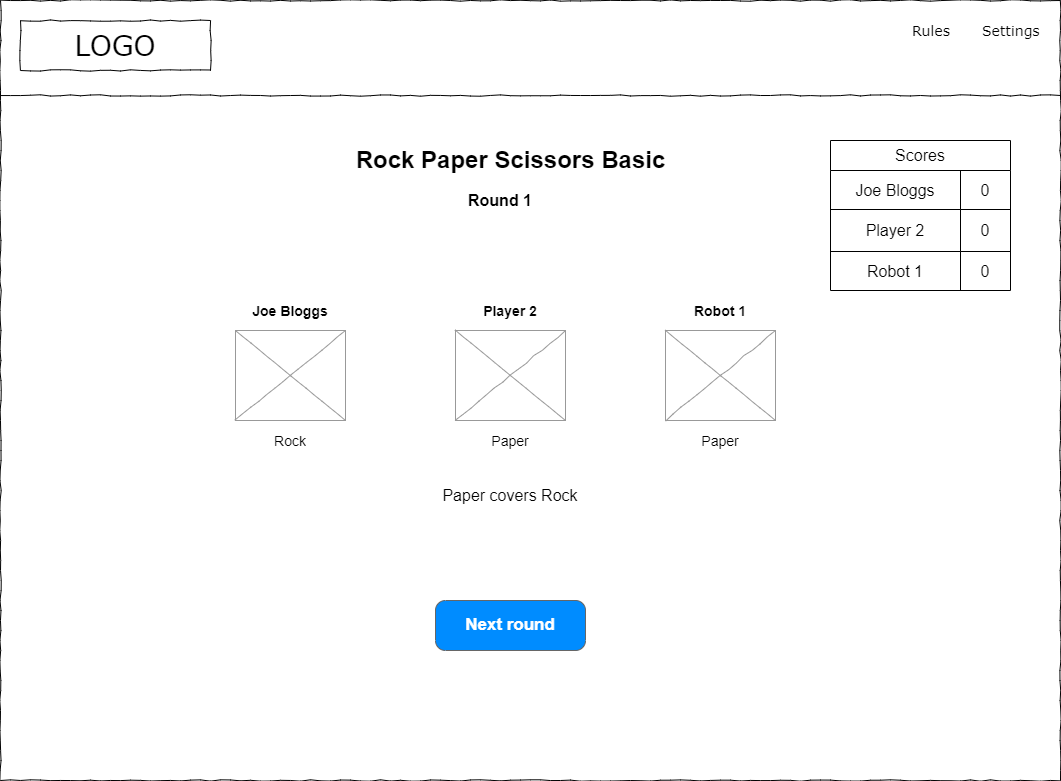

The diagram above was exported from draw.io. Its source (the exported page's mxGraphModel, read from the mxfile embedded in the PNG):
<mxGraphModel dx="1102" dy="857" grid="1" gridSize="10" guides="1" tooltips="1" connect="1" arrows="1" fold="1" page="1" pageScale="1" pageWidth="1169" pageHeight="827" math="0" shadow="0">
  <root>
    <mxCell id="lREbgPSUCkz8HZcO9Egc-0" />
    <mxCell id="lREbgPSUCkz8HZcO9Egc-1" parent="lREbgPSUCkz8HZcO9Egc-0" />
    <mxCell id="lREbgPSUCkz8HZcO9Egc-2" value="" style="whiteSpace=wrap;html=1;rounded=0;shadow=0;labelBackgroundColor=none;strokeColor=#000000;strokeWidth=1;fillColor=none;fontFamily=Verdana;fontSize=12;fontColor=#000000;align=center;comic=1;" vertex="1" parent="lREbgPSUCkz8HZcO9Egc-1">
      <mxGeometry x="20" y="20" width="1060" height="780" as="geometry" />
    </mxCell>
    <mxCell id="lREbgPSUCkz8HZcO9Egc-3" value="LOGO" style="whiteSpace=wrap;html=1;rounded=0;shadow=0;labelBackgroundColor=none;strokeWidth=1;fontFamily=Verdana;fontSize=28;align=center;comic=1;" vertex="1" parent="lREbgPSUCkz8HZcO9Egc-1">
      <mxGeometry x="40" y="40" width="190" height="50" as="geometry" />
    </mxCell>
    <mxCell id="lREbgPSUCkz8HZcO9Egc-4" value="Rules" style="text;html=1;points=[];align=left;verticalAlign=top;spacingTop=-4;fontSize=14;fontFamily=Verdana" vertex="1" parent="lREbgPSUCkz8HZcO9Egc-1">
      <mxGeometry x="930" y="40" width="60" height="20" as="geometry" />
    </mxCell>
    <mxCell id="lREbgPSUCkz8HZcO9Egc-5" value="Settings" style="text;html=1;points=[];align=left;verticalAlign=top;spacingTop=-4;fontSize=14;fontFamily=Verdana" vertex="1" parent="lREbgPSUCkz8HZcO9Egc-1">
      <mxGeometry x="1000" y="40" width="60" height="20" as="geometry" />
    </mxCell>
    <mxCell id="lREbgPSUCkz8HZcO9Egc-6" value="" style="line;strokeWidth=1;html=1;rounded=0;shadow=0;labelBackgroundColor=none;fillColor=none;fontFamily=Verdana;fontSize=14;fontColor=#000000;align=center;comic=1;" vertex="1" parent="lREbgPSUCkz8HZcO9Egc-1">
      <mxGeometry x="20" y="110" width="1060" height="10" as="geometry" />
    </mxCell>
    <mxCell id="lREbgPSUCkz8HZcO9Egc-7" value="Rock Paper Scissors Basic" style="text;strokeColor=none;fillColor=none;html=1;fontSize=24;fontStyle=1;verticalAlign=middle;align=center;" vertex="1" parent="lREbgPSUCkz8HZcO9Egc-1">
      <mxGeometry x="480" y="160" width="100" height="40" as="geometry" />
    </mxCell>
    <UserObject label="&lt;span style=&quot;font-size: 16px;&quot;&gt;&lt;b style=&quot;font-size: 14px;&quot;&gt;Joe Bloggs&lt;/b&gt;&lt;/span&gt;" placeholders="1" name="Variable" id="lREbgPSUCkz8HZcO9Egc-9">
      <mxCell style="text;html=1;strokeColor=none;fillColor=none;align=center;verticalAlign=middle;whiteSpace=wrap;overflow=hidden;" vertex="1" parent="lREbgPSUCkz8HZcO9Egc-1">
        <mxGeometry x="230" y="310" width="160" height="40" as="geometry" />
      </mxCell>
    </UserObject>
    <mxCell id="lREbgPSUCkz8HZcO9Egc-10" value="" style="verticalLabelPosition=bottom;shadow=0;dashed=0;align=center;html=1;verticalAlign=top;strokeWidth=1;shape=mxgraph.mockup.graphics.simpleIcon;strokeColor=#999999;rounded=0;labelBackgroundColor=none;fontFamily=Verdana;fontSize=14;fontColor=#000000;comic=1;" vertex="1" parent="lREbgPSUCkz8HZcO9Egc-1">
      <mxGeometry x="255" y="350" width="110" height="90" as="geometry" />
    </mxCell>
    <UserObject label="&lt;font style=&quot;font-size: 14px;&quot;&gt;Rock&lt;/font&gt;" placeholders="1" name="Variable" id="lREbgPSUCkz8HZcO9Egc-11">
      <mxCell style="text;html=1;strokeColor=none;fillColor=none;align=center;verticalAlign=middle;whiteSpace=wrap;overflow=hidden;" vertex="1" parent="lREbgPSUCkz8HZcO9Egc-1">
        <mxGeometry x="270" y="450" width="80" height="20" as="geometry" />
      </mxCell>
    </UserObject>
    <mxCell id="lREbgPSUCkz8HZcO9Egc-12" value="" style="verticalLabelPosition=bottom;shadow=0;dashed=0;align=center;html=1;verticalAlign=top;strokeWidth=1;shape=mxgraph.mockup.graphics.simpleIcon;strokeColor=#999999;rounded=0;labelBackgroundColor=none;fontFamily=Verdana;fontSize=14;fontColor=#000000;comic=1;" vertex="1" parent="lREbgPSUCkz8HZcO9Egc-1">
      <mxGeometry x="475" y="350" width="110" height="90" as="geometry" />
    </mxCell>
    <UserObject label="&lt;font style=&quot;font-size: 14px;&quot;&gt;Paper&lt;/font&gt;" placeholders="1" name="Variable" id="lREbgPSUCkz8HZcO9Egc-13">
      <mxCell style="text;html=1;strokeColor=none;fillColor=none;align=center;verticalAlign=middle;whiteSpace=wrap;overflow=hidden;" vertex="1" parent="lREbgPSUCkz8HZcO9Egc-1">
        <mxGeometry x="490" y="450" width="80" height="20" as="geometry" />
      </mxCell>
    </UserObject>
    <UserObject label="&lt;span style=&quot;font-size: 16px;&quot;&gt;&lt;b style=&quot;font-size: 14px;&quot;&gt;Player 2&lt;/b&gt;&lt;/span&gt;" placeholders="1" name="Variable" id="yAiyDOjN-zzkUWwKM0CA-0">
      <mxCell style="text;html=1;strokeColor=none;fillColor=none;align=center;verticalAlign=middle;whiteSpace=wrap;overflow=hidden;" vertex="1" parent="lREbgPSUCkz8HZcO9Egc-1">
        <mxGeometry x="450" y="310" width="160" height="40" as="geometry" />
      </mxCell>
    </UserObject>
    <UserObject label="&lt;b style=&quot;&quot;&gt;&lt;font style=&quot;font-size: 16px;&quot;&gt;Round 1&lt;/font&gt;&lt;/b&gt;" placeholders="1" name="Variable" id="z5UkZsaaV1-IJCYF6cg1-0">
      <mxCell style="text;html=1;strokeColor=none;fillColor=none;align=center;verticalAlign=middle;whiteSpace=wrap;overflow=hidden;" vertex="1" parent="lREbgPSUCkz8HZcO9Egc-1">
        <mxGeometry x="440" y="200" width="160" height="40" as="geometry" />
      </mxCell>
    </UserObject>
    <mxCell id="z5UkZsaaV1-IJCYF6cg1-2" value="Paper covers Rock" style="text;html=1;strokeColor=none;fillColor=none;align=center;verticalAlign=middle;whiteSpace=wrap;rounded=0;fontSize=16;" vertex="1" parent="lREbgPSUCkz8HZcO9Egc-1">
      <mxGeometry x="460" y="500" width="140" height="30" as="geometry" />
    </mxCell>
    <mxCell id="iLbnp4AFbYbF07AS7zzb-0" value="" style="verticalLabelPosition=bottom;shadow=0;dashed=0;align=center;html=1;verticalAlign=top;strokeWidth=1;shape=mxgraph.mockup.graphics.simpleIcon;strokeColor=#999999;rounded=0;labelBackgroundColor=none;fontFamily=Verdana;fontSize=14;fontColor=#000000;comic=1;" vertex="1" parent="lREbgPSUCkz8HZcO9Egc-1">
      <mxGeometry x="685" y="350" width="110" height="90" as="geometry" />
    </mxCell>
    <UserObject label="&lt;font style=&quot;font-size: 14px;&quot;&gt;Paper&lt;/font&gt;" placeholders="1" name="Variable" id="iLbnp4AFbYbF07AS7zzb-1">
      <mxCell style="text;html=1;strokeColor=none;fillColor=none;align=center;verticalAlign=middle;whiteSpace=wrap;overflow=hidden;" vertex="1" parent="lREbgPSUCkz8HZcO9Egc-1">
        <mxGeometry x="700" y="450" width="80" height="20" as="geometry" />
      </mxCell>
    </UserObject>
    <UserObject label="&lt;span style=&quot;font-size: 16px;&quot;&gt;&lt;b style=&quot;font-size: 14px;&quot;&gt;Robot 1&lt;/b&gt;&lt;/span&gt;" placeholders="1" name="Variable" id="iLbnp4AFbYbF07AS7zzb-2">
      <mxCell style="text;html=1;strokeColor=none;fillColor=none;align=center;verticalAlign=middle;whiteSpace=wrap;overflow=hidden;" vertex="1" parent="lREbgPSUCkz8HZcO9Egc-1">
        <mxGeometry x="660" y="310" width="160" height="40" as="geometry" />
      </mxCell>
    </UserObject>
    <mxCell id="iLbnp4AFbYbF07AS7zzb-3" value="Next round" style="strokeWidth=1;shadow=0;dashed=0;align=center;html=1;shape=mxgraph.mockup.buttons.button;strokeColor=#666666;fontColor=#ffffff;mainText=;buttonStyle=round;fontSize=17;fontStyle=1;fillColor=#008cff;whiteSpace=wrap;" vertex="1" parent="lREbgPSUCkz8HZcO9Egc-1">
      <mxGeometry x="455" y="620" width="150" height="50" as="geometry" />
    </mxCell>
    <mxCell id="9NMQHyzOPwtr9e_AGU4R-0" value="Scores" style="shape=table;html=1;whiteSpace=wrap;startSize=30;container=1;collapsible=0;childLayout=tableLayout;fontSize=16;" vertex="1" parent="lREbgPSUCkz8HZcO9Egc-1">
      <mxGeometry x="850" y="160" width="180" height="150" as="geometry" />
    </mxCell>
    <mxCell id="9NMQHyzOPwtr9e_AGU4R-1" value="" style="shape=tableRow;horizontal=0;startSize=0;swimlaneHead=0;swimlaneBody=0;top=0;left=0;bottom=0;right=0;collapsible=0;dropTarget=0;fillColor=none;points=[[0,0.5],[1,0.5]];portConstraint=eastwest;fontSize=16;" vertex="1" parent="9NMQHyzOPwtr9e_AGU4R-0">
      <mxGeometry y="30" width="180" height="39" as="geometry" />
    </mxCell>
    <mxCell id="9NMQHyzOPwtr9e_AGU4R-2" value="Joe Bloggs" style="shape=partialRectangle;html=1;whiteSpace=wrap;connectable=0;fillColor=none;top=0;left=0;bottom=0;right=0;overflow=hidden;fontSize=16;" vertex="1" parent="9NMQHyzOPwtr9e_AGU4R-1">
      <mxGeometry width="130" height="39" as="geometry">
        <mxRectangle width="130" height="39" as="alternateBounds" />
      </mxGeometry>
    </mxCell>
    <mxCell id="9NMQHyzOPwtr9e_AGU4R-3" value="0" style="shape=partialRectangle;html=1;whiteSpace=wrap;connectable=0;fillColor=none;top=0;left=0;bottom=0;right=0;overflow=hidden;fontSize=16;" vertex="1" parent="9NMQHyzOPwtr9e_AGU4R-1">
      <mxGeometry x="130" width="50" height="39" as="geometry">
        <mxRectangle width="50" height="39" as="alternateBounds" />
      </mxGeometry>
    </mxCell>
    <mxCell id="9NMQHyzOPwtr9e_AGU4R-4" value="" style="shape=tableRow;horizontal=0;startSize=0;swimlaneHead=0;swimlaneBody=0;top=0;left=0;bottom=0;right=0;collapsible=0;dropTarget=0;fillColor=none;points=[[0,0.5],[1,0.5]];portConstraint=eastwest;fontSize=16;" vertex="1" parent="9NMQHyzOPwtr9e_AGU4R-0">
      <mxGeometry y="69" width="180" height="42" as="geometry" />
    </mxCell>
    <mxCell id="9NMQHyzOPwtr9e_AGU4R-5" value="Player 2" style="shape=partialRectangle;html=1;whiteSpace=wrap;connectable=0;fillColor=none;top=0;left=0;bottom=0;right=0;overflow=hidden;fontSize=16;" vertex="1" parent="9NMQHyzOPwtr9e_AGU4R-4">
      <mxGeometry width="130" height="42" as="geometry">
        <mxRectangle width="130" height="42" as="alternateBounds" />
      </mxGeometry>
    </mxCell>
    <mxCell id="9NMQHyzOPwtr9e_AGU4R-6" value="0" style="shape=partialRectangle;html=1;whiteSpace=wrap;connectable=0;fillColor=none;top=0;left=0;bottom=0;right=0;overflow=hidden;fontSize=16;" vertex="1" parent="9NMQHyzOPwtr9e_AGU4R-4">
      <mxGeometry x="130" width="50" height="42" as="geometry">
        <mxRectangle width="50" height="42" as="alternateBounds" />
      </mxGeometry>
    </mxCell>
    <mxCell id="9NMQHyzOPwtr9e_AGU4R-7" value="" style="shape=tableRow;horizontal=0;startSize=0;swimlaneHead=0;swimlaneBody=0;top=0;left=0;bottom=0;right=0;collapsible=0;dropTarget=0;fillColor=none;points=[[0,0.5],[1,0.5]];portConstraint=eastwest;fontSize=16;" vertex="1" parent="9NMQHyzOPwtr9e_AGU4R-0">
      <mxGeometry y="111" width="180" height="39" as="geometry" />
    </mxCell>
    <mxCell id="9NMQHyzOPwtr9e_AGU4R-8" value="Robot 1" style="shape=partialRectangle;html=1;whiteSpace=wrap;connectable=0;fillColor=none;top=0;left=0;bottom=0;right=0;overflow=hidden;fontSize=16;" vertex="1" parent="9NMQHyzOPwtr9e_AGU4R-7">
      <mxGeometry width="130" height="39" as="geometry">
        <mxRectangle width="130" height="39" as="alternateBounds" />
      </mxGeometry>
    </mxCell>
    <mxCell id="9NMQHyzOPwtr9e_AGU4R-9" value="0" style="shape=partialRectangle;html=1;whiteSpace=wrap;connectable=0;fillColor=none;top=0;left=0;bottom=0;right=0;overflow=hidden;fontSize=16;" vertex="1" parent="9NMQHyzOPwtr9e_AGU4R-7">
      <mxGeometry x="130" width="50" height="39" as="geometry">
        <mxRectangle width="50" height="39" as="alternateBounds" />
      </mxGeometry>
    </mxCell>
  </root>
</mxGraphModel>